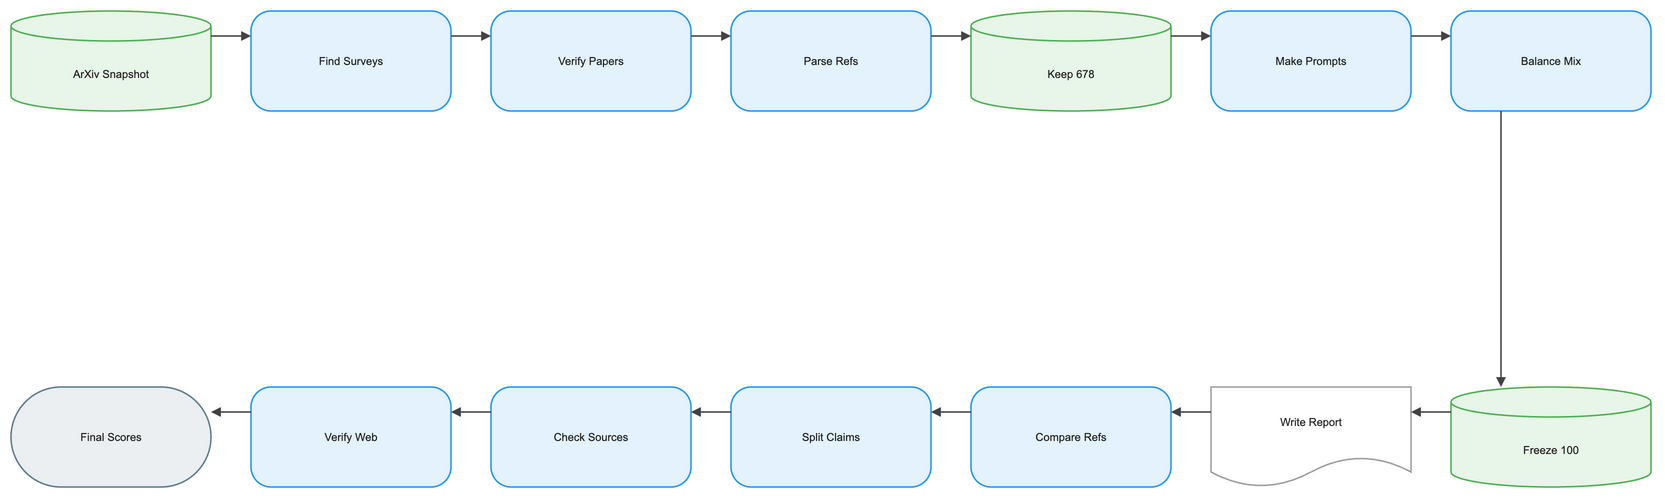

The diagram above was exported from draw.io. Its source (the exported page's mxGraphModel, read from the mxfile embedded in the PNG):
<mxGraphModel dx="1120" dy="720" grid="1" gridSize="8" guides="1" tooltips="1" connect="1" arrows="1" fold="1" page="1" pageScale="1" pageWidth="1640" pageHeight="552" math="1" background="#FFFFFF">
  <root>
    <mxCell id="0" />
    <mxCell id="1" parent="0" />
    <mxCell id="2" value="ArXiv Snapshot" style="shape=cylinder3;boundedLbl=1;backgroundOutline=1;size=15;html=1;whiteSpace=wrap;fillColor=#E8F5E9;strokeColor=#4CAF50;strokeWidth=1.5;fontColor=#212121;fontSize=11;fontFamily=Arial, Helvetica, sans-serif;verticalAlign=middle;align=center" vertex="1" parent="1">
      <mxGeometry x="-80" y="-8" width="200" height="100" as="geometry" />
    </mxCell>
    <mxCell id="3" value="Find Surveys" style="rounded=1;arcSize=20;html=1;whiteSpace=wrap;fillColor=#E3F2FD;strokeColor=#2196F3;strokeWidth=1.5;fontColor=#212121;fontSize=11;fontFamily=Arial, Helvetica, sans-serif;verticalAlign=middle;align=center" vertex="1" parent="1">
      <mxGeometry x="160" y="-8" width="200" height="100" as="geometry" />
    </mxCell>
    <mxCell id="4" value="Verify Papers" style="rounded=1;arcSize=20;html=1;whiteSpace=wrap;fillColor=#E3F2FD;strokeColor=#2196F3;strokeWidth=1.5;fontColor=#212121;fontSize=11;fontFamily=Arial, Helvetica, sans-serif;verticalAlign=middle;align=center" vertex="1" parent="1">
      <mxGeometry x="400" y="-8" width="200" height="100" as="geometry" />
    </mxCell>
    <mxCell id="5" value="Parse Refs" style="rounded=1;arcSize=20;html=1;whiteSpace=wrap;fillColor=#E3F2FD;strokeColor=#2196F3;strokeWidth=1.5;fontColor=#212121;fontSize=11;fontFamily=Arial, Helvetica, sans-serif;verticalAlign=middle;align=center" vertex="1" parent="1">
      <mxGeometry x="640" y="-8" width="200" height="100" as="geometry" />
    </mxCell>
    <mxCell id="6" value="Keep 678" style="shape=cylinder3;boundedLbl=1;backgroundOutline=1;size=15;html=1;whiteSpace=wrap;fillColor=#E8F5E9;strokeColor=#4CAF50;strokeWidth=1.5;fontColor=#212121;fontSize=11;fontFamily=Arial, Helvetica, sans-serif;verticalAlign=middle;align=center" vertex="1" parent="1">
      <mxGeometry x="880" y="-8" width="200" height="100" as="geometry" />
    </mxCell>
    <mxCell id="7" value="Make Prompts" style="rounded=1;arcSize=20;html=1;whiteSpace=wrap;fillColor=#E3F2FD;strokeColor=#2196F3;strokeWidth=1.5;fontColor=#212121;fontSize=11;fontFamily=Arial, Helvetica, sans-serif;verticalAlign=middle;align=center" vertex="1" parent="1">
      <mxGeometry x="1120" y="-8" width="200" height="100" as="geometry" />
    </mxCell>
    <mxCell id="8" value="Balance Mix" style="rounded=1;arcSize=20;html=1;whiteSpace=wrap;fillColor=#E3F2FD;strokeColor=#2196F3;strokeWidth=1.5;fontColor=#212121;fontSize=11;fontFamily=Arial, Helvetica, sans-serif;verticalAlign=middle;align=center" vertex="1" parent="1">
      <mxGeometry x="1360" y="-8" width="200" height="100" as="geometry" />
    </mxCell>
    <mxCell id="9" value="Freeze 100" style="shape=cylinder3;boundedLbl=1;backgroundOutline=1;size=15;html=1;whiteSpace=wrap;fillColor=#E8F5E9;strokeColor=#4CAF50;strokeWidth=1.5;fontColor=#212121;fontSize=11;fontFamily=Arial, Helvetica, sans-serif;verticalAlign=middle;align=center" vertex="1" parent="1">
      <mxGeometry x="1360" y="368" width="200" height="100" as="geometry" />
    </mxCell>
    <mxCell id="10" value="Write Report" style="shape=document;boundedLbl=1;html=1;whiteSpace=wrap;fillColor=#FFFFFF;strokeColor=#9E9E9E;strokeWidth=1.5;fontColor=#212121;fontSize=11;fontFamily=Arial, Helvetica, sans-serif;verticalAlign=middle;align=center" vertex="1" parent="1">
      <mxGeometry x="1120" y="368" width="200" height="100" as="geometry" />
    </mxCell>
    <mxCell id="11" value="Compare Refs" style="rounded=1;arcSize=20;html=1;whiteSpace=wrap;fillColor=#E3F2FD;strokeColor=#2196F3;strokeWidth=1.5;fontColor=#212121;fontSize=11;fontFamily=Arial, Helvetica, sans-serif;verticalAlign=middle;align=center" vertex="1" parent="1">
      <mxGeometry x="880" y="368" width="200" height="100" as="geometry" />
    </mxCell>
    <mxCell id="12" value="Split Claims" style="rounded=1;arcSize=20;html=1;whiteSpace=wrap;fillColor=#E3F2FD;strokeColor=#2196F3;strokeWidth=1.5;fontColor=#212121;fontSize=11;fontFamily=Arial, Helvetica, sans-serif;verticalAlign=middle;align=center" vertex="1" parent="1">
      <mxGeometry x="640" y="368" width="200" height="100" as="geometry" />
    </mxCell>
    <mxCell id="13" value="Check Sources" style="rounded=1;arcSize=20;html=1;whiteSpace=wrap;fillColor=#E3F2FD;strokeColor=#2196F3;strokeWidth=1.5;fontColor=#212121;fontSize=11;fontFamily=Arial, Helvetica, sans-serif;verticalAlign=middle;align=center" vertex="1" parent="1">
      <mxGeometry x="400" y="368" width="200" height="100" as="geometry" />
    </mxCell>
    <mxCell id="14" value="Verify Web" style="rounded=1;arcSize=20;html=1;whiteSpace=wrap;fillColor=#E3F2FD;strokeColor=#2196F3;strokeWidth=1.5;fontColor=#212121;fontSize=11;fontFamily=Arial, Helvetica, sans-serif;verticalAlign=middle;align=center" vertex="1" parent="1">
      <mxGeometry x="160" y="368" width="200" height="100" as="geometry" />
    </mxCell>
    <mxCell id="15" value="Final Scores" style="rounded=1;arcSize=50;html=1;whiteSpace=wrap;fillColor=#ECEFF1;strokeColor=#607D8B;strokeWidth=1.5;fontColor=#212121;fontSize=11;fontFamily=Arial, Helvetica, sans-serif;verticalAlign=middle;align=center" vertex="1" parent="1">
      <mxGeometry x="-80" y="368" width="200" height="100" as="geometry" />
    </mxCell>
    <mxCell id="16" value="" style="edgeStyle=orthogonalEdgeStyle;rounded=0;orthogonalLoop=1;jettySize=auto;html=1;strokeColor=#424242;strokeWidth=1.5;endArrow=block;endFill=1;exitX=1;exitY=0.25;exitDx=0;exitDy=0;entryX=0;entryY=0.25;entryDx=0;entryDy=0;jumpStyle=arc;jumpSize=8" edge="1" parent="1" source="2" target="3">
      <mxGeometry relative="1" as="geometry" />
    </mxCell>
    <mxCell id="17" value="" style="edgeStyle=orthogonalEdgeStyle;rounded=0;orthogonalLoop=1;jettySize=auto;html=1;strokeColor=#424242;strokeWidth=1.5;endArrow=block;endFill=1;exitX=1;exitY=0.25;exitDx=0;exitDy=0;entryX=0;entryY=0.25;entryDx=0;entryDy=0;jumpStyle=arc;jumpSize=8" edge="1" parent="1" source="3" target="4">
      <mxGeometry relative="1" as="geometry" />
    </mxCell>
    <mxCell id="18" value="" style="edgeStyle=orthogonalEdgeStyle;rounded=0;orthogonalLoop=1;jettySize=auto;html=1;strokeColor=#424242;strokeWidth=1.5;endArrow=block;endFill=1;exitX=1;exitY=0.25;exitDx=0;exitDy=0;entryX=0;entryY=0.25;entryDx=0;entryDy=0;jumpStyle=arc;jumpSize=8" edge="1" parent="1" source="4" target="5">
      <mxGeometry relative="1" as="geometry" />
    </mxCell>
    <mxCell id="19" value="" style="edgeStyle=orthogonalEdgeStyle;rounded=0;orthogonalLoop=1;jettySize=auto;html=1;strokeColor=#424242;strokeWidth=1.5;endArrow=block;endFill=1;exitX=1;exitY=0.25;exitDx=0;exitDy=0;entryX=0;entryY=0.25;entryDx=0;entryDy=0;jumpStyle=arc;jumpSize=8" edge="1" parent="1" source="5" target="6">
      <mxGeometry relative="1" as="geometry" />
    </mxCell>
    <mxCell id="20" value="" style="edgeStyle=orthogonalEdgeStyle;rounded=0;orthogonalLoop=1;jettySize=auto;html=1;strokeColor=#424242;strokeWidth=1.5;endArrow=block;endFill=1;exitX=1;exitY=0.25;exitDx=0;exitDy=0;entryX=0;entryY=0.25;entryDx=0;entryDy=0;jumpStyle=arc;jumpSize=8" edge="1" parent="1" source="6" target="7">
      <mxGeometry relative="1" as="geometry" />
    </mxCell>
    <mxCell id="21" value="" style="edgeStyle=orthogonalEdgeStyle;rounded=0;orthogonalLoop=1;jettySize=auto;html=1;strokeColor=#424242;strokeWidth=1.5;endArrow=block;endFill=1;exitX=1;exitY=0.25;exitDx=0;exitDy=0;entryX=0;entryY=0.25;entryDx=0;entryDy=0;jumpStyle=arc;jumpSize=8" edge="1" parent="1" source="7" target="8">
      <mxGeometry relative="1" as="geometry" />
    </mxCell>
    <mxCell id="22" value="" style="edgeStyle=orthogonalEdgeStyle;rounded=0;orthogonalLoop=1;jettySize=auto;html=1;strokeColor=#424242;strokeWidth=1.5;endArrow=block;endFill=1;exitX=0.25;exitY=1;exitDx=0;exitDy=0;entryX=0.25;entryY=0;entryDx=0;entryDy=0;jumpStyle=arc;jumpSize=8" edge="1" parent="1" source="8" target="9">
      <mxGeometry relative="1" as="geometry" />
    </mxCell>
    <mxCell id="23" value="" style="edgeStyle=orthogonalEdgeStyle;rounded=0;orthogonalLoop=1;jettySize=auto;html=1;strokeColor=#424242;strokeWidth=1.5;endArrow=block;endFill=1;exitX=0;exitY=0.25;exitDx=0;exitDy=0;entryX=1;entryY=0.25;entryDx=0;entryDy=0;jumpStyle=arc;jumpSize=8" edge="1" parent="1" source="9" target="10">
      <mxGeometry relative="1" as="geometry" />
    </mxCell>
    <mxCell id="24" value="" style="edgeStyle=orthogonalEdgeStyle;rounded=0;orthogonalLoop=1;jettySize=auto;html=1;strokeColor=#424242;strokeWidth=1.5;endArrow=block;endFill=1;exitX=0;exitY=0.25;exitDx=0;exitDy=0;entryX=1;entryY=0.25;entryDx=0;entryDy=0;jumpStyle=arc;jumpSize=8" edge="1" parent="1" source="10" target="11">
      <mxGeometry relative="1" as="geometry" />
    </mxCell>
    <mxCell id="25" value="" style="edgeStyle=orthogonalEdgeStyle;rounded=0;orthogonalLoop=1;jettySize=auto;html=1;strokeColor=#424242;strokeWidth=1.5;endArrow=block;endFill=1;exitX=0;exitY=0.25;exitDx=0;exitDy=0;entryX=1;entryY=0.25;entryDx=0;entryDy=0;jumpStyle=arc;jumpSize=8" edge="1" parent="1" source="11" target="12">
      <mxGeometry relative="1" as="geometry" />
    </mxCell>
    <mxCell id="26" value="" style="edgeStyle=orthogonalEdgeStyle;rounded=0;orthogonalLoop=1;jettySize=auto;html=1;strokeColor=#424242;strokeWidth=1.5;endArrow=block;endFill=1;exitX=0;exitY=0.25;exitDx=0;exitDy=0;entryX=1;entryY=0.25;entryDx=0;entryDy=0;jumpStyle=arc;jumpSize=8" edge="1" parent="1" source="12" target="13">
      <mxGeometry relative="1" as="geometry" />
    </mxCell>
    <mxCell id="27" value="" style="edgeStyle=orthogonalEdgeStyle;rounded=0;orthogonalLoop=1;jettySize=auto;html=1;strokeColor=#424242;strokeWidth=1.5;endArrow=block;endFill=1;exitX=0;exitY=0.25;exitDx=0;exitDy=0;entryX=1;entryY=0.25;entryDx=0;entryDy=0;jumpStyle=arc;jumpSize=8" edge="1" parent="1" source="13" target="14">
      <mxGeometry relative="1" as="geometry" />
    </mxCell>
    <mxCell id="28" value="" style="edgeStyle=orthogonalEdgeStyle;rounded=0;orthogonalLoop=1;jettySize=auto;html=1;strokeColor=#424242;strokeWidth=1.5;endArrow=block;endFill=1;exitX=0;exitY=0.25;exitDx=0;exitDy=0;entryX=1;entryY=0.25;entryDx=0;entryDy=0;jumpStyle=arc;jumpSize=8" edge="1" parent="1" source="14" target="15">
      <mxGeometry relative="1" as="geometry" />
    </mxCell>
  </root>
</mxGraphModel>